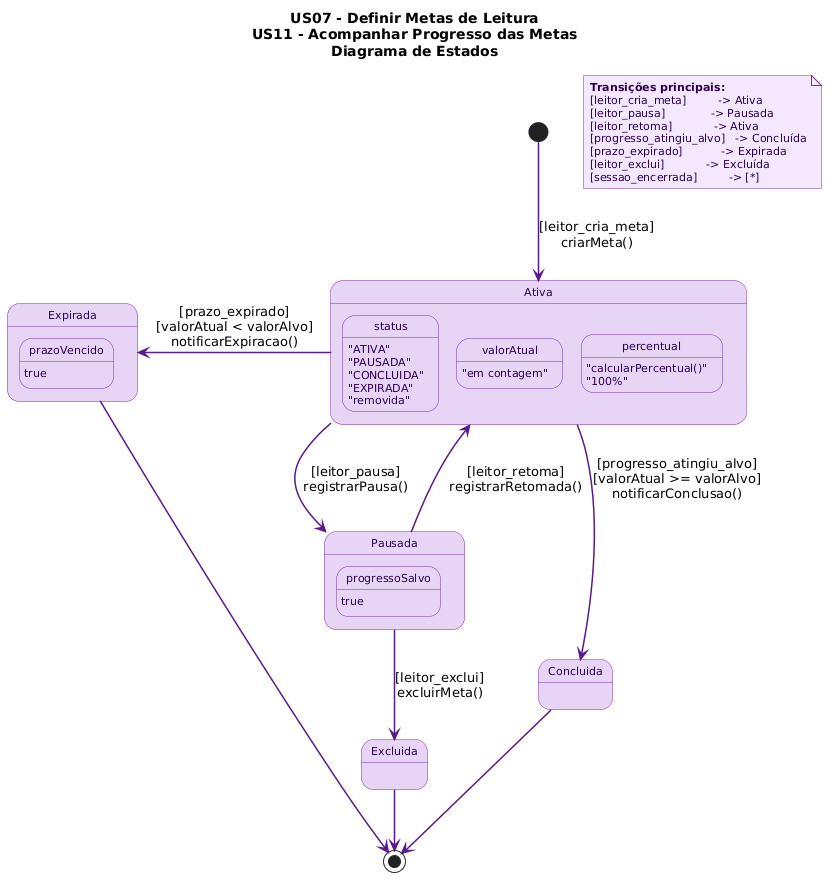

The diagram above was rendered by PlantUML. Its source (embedded in the PNG):
@startuml
title US07 - Definir Metas de Leitura\nUS11 - Acompanhar Progresso das Metas\nDiagrama de Estados

skinparam backgroundColor #FFFFFF
skinparam shadowing false

skinparam state {
  BackgroundColor      #E8D5F5
  BorderColor          #7B2FA8
  FontColor            #1A0033
  FontSize             12
  FontStyle            plain
  ArrowColor           #5A1A8A
  ArrowThickness       1.5
  StartColor           #3D0066
  EndColor             #3D0066
  AttributeFontColor   #2D0050
  AttributeFontSize    11
}

skinparam note {
  BackgroundColor #F3E8FF
  BorderColor     #7B2FA8
  FontSize        11
  FontColor       #2D0050
}

note "**Transições principais:**\n[leitor_cria_meta]         -> Ativa\n[leitor_pausa]             -> Pausada\n[leitor_retoma]            -> Ativa\n[progresso_atingiu_alvo]   -> Concluída\n[prazo_expirado]           -> Expirada\n[leitor_exclui]            -> Excluída\n[sessao_encerrada]         -> [*]" as N1

' ══════════════════════════════════════
'  FLUXO PRINCIPAL
' ══════════════════════════════════════
[*] --> Ativa : [leitor_cria_meta]\ncriarMeta()

state Ativa {
  status      : "ATIVA"
  valorAtual  : "em contagem"
  percentual  : "calcularPercentual()"
}

Ativa -down->  Concluida : [progresso_atingiu_alvo]\n[valorAtual >= valorAlvo]\nnotificarConclusao()
Ativa -right-> Pausada   : [leitor_pausa]\nregistrarPausa()
Ativa -left->  Expirada  : [prazo_expirado]\n[valorAtual < valorAlvo]\nnotificarExpiracao()

state Pausada {
  status         : "PAUSADA"
  progressoSalvo : true
}

Pausada -up-> Ativa   : [leitor_retoma]\nregistrarRetomada()
Pausada --> Excluida  : [leitor_exclui]\nexcluirMeta()

state Concluida {
  status     : "CONCLUIDA"
  percentual : "100%"
}

state Expirada {
  status       : "EXPIRADA"
  prazoVencido : true
}

state Excluida {
  status : "removida"
}

Concluida --> [*]
Expirada  --> [*]
Excluida  --> [*]
@enduml